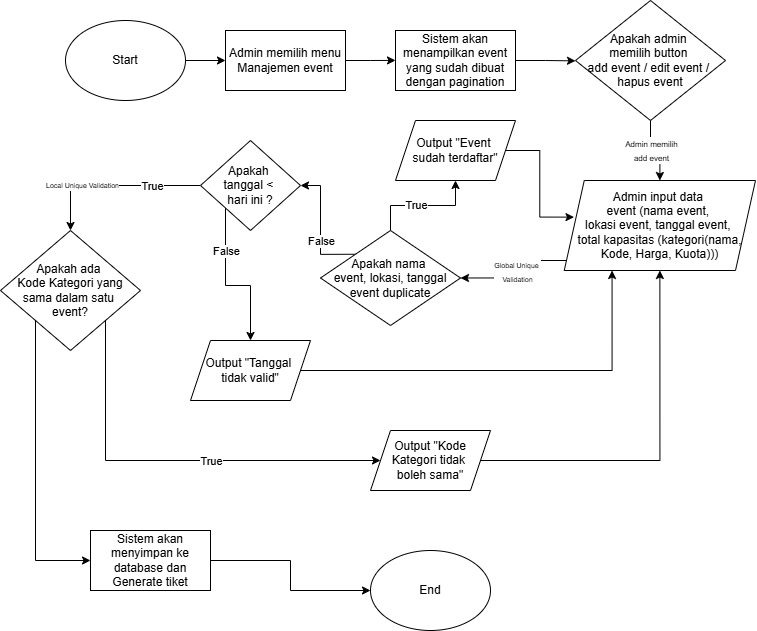

The diagram above was exported from draw.io. Its source (the exported page's mxGraphModel, read from the mxfile embedded in the PNG):
<mxGraphModel dx="1246" dy="676" grid="1" gridSize="10" guides="1" tooltips="1" connect="1" arrows="1" fold="1" page="1" pageScale="1" pageWidth="850" pageHeight="1100" math="0" shadow="0">
  <root>
    <mxCell id="0" />
    <mxCell id="1" parent="0" />
    <mxCell id="rHsstqVrgPK3knoyF-d9-4" edge="1" parent="1" source="rHsstqVrgPK3knoyF-d9-1" style="edgeStyle=orthogonalEdgeStyle;rounded=0;orthogonalLoop=1;jettySize=auto;html=1;exitX=1;exitY=0.5;exitDx=0;exitDy=0;entryX=0;entryY=0.5;entryDx=0;entryDy=0;" target="rHsstqVrgPK3knoyF-d9-3">
      <mxGeometry relative="1" as="geometry" />
    </mxCell>
    <mxCell id="rHsstqVrgPK3knoyF-d9-1" parent="1" style="ellipse;whiteSpace=wrap;html=1;" value="Start" vertex="1">
      <mxGeometry height="80" width="120" x="85" y="60" as="geometry" />
    </mxCell>
    <mxCell id="rHsstqVrgPK3knoyF-d9-5" edge="1" parent="1" source="rHsstqVrgPK3knoyF-d9-3" style="edgeStyle=orthogonalEdgeStyle;rounded=0;orthogonalLoop=1;jettySize=auto;html=1;exitX=1;exitY=0.5;exitDx=0;exitDy=0;">
      <mxGeometry relative="1" as="geometry">
        <mxPoint x="415" y="99.89473684210532" as="targetPoint" />
      </mxGeometry>
    </mxCell>
    <mxCell id="rHsstqVrgPK3knoyF-d9-3" parent="1" style="rounded=0;whiteSpace=wrap;html=1;" value="Admin memilih menu Manajemen event" vertex="1">
      <mxGeometry height="60" width="120" x="245" y="70" as="geometry" />
    </mxCell>
    <mxCell id="rHsstqVrgPK3knoyF-d9-7" edge="1" parent="1" source="rHsstqVrgPK3knoyF-d9-6" style="edgeStyle=orthogonalEdgeStyle;rounded=0;orthogonalLoop=1;jettySize=auto;html=1;exitX=1;exitY=0.5;exitDx=0;exitDy=0;">
      <mxGeometry relative="1" as="geometry">
        <mxPoint x="595" y="100.37037037037032" as="targetPoint" />
      </mxGeometry>
    </mxCell>
    <mxCell id="rHsstqVrgPK3knoyF-d9-6" parent="1" style="rounded=0;whiteSpace=wrap;html=1;" value="Sistem akan menampilkan event yang sudah dibuat dengan pagination" vertex="1">
      <mxGeometry height="60" width="120" x="415" y="70" as="geometry" />
    </mxCell>
    <mxCell id="rHsstqVrgPK3knoyF-d9-10" edge="1" parent="1" source="rHsstqVrgPK3knoyF-d9-9" style="edgeStyle=orthogonalEdgeStyle;rounded=0;orthogonalLoop=1;jettySize=auto;html=1;exitX=0.5;exitY=1;exitDx=0;exitDy=0;entryX=0.5;entryY=0;entryDx=0;entryDy=0;" target="rHsstqVrgPK3knoyF-d9-12">
      <mxGeometry relative="1" as="geometry">
        <mxPoint x="670" y="240" as="targetPoint" />
      </mxGeometry>
    </mxCell>
    <mxCell id="rHsstqVrgPK3knoyF-d9-11" connectable="0" parent="rHsstqVrgPK3knoyF-d9-10" style="edgeLabel;html=1;align=center;verticalAlign=middle;resizable=0;points=[];" value="&lt;font style=&quot;font-size: 8px;&quot;&gt;Admin memilih&lt;/font&gt;&lt;div&gt;&lt;font style=&quot;font-size: 8px;&quot;&gt;add event&lt;/font&gt;&lt;/div&gt;" vertex="1">
      <mxGeometry relative="1" x="-0.125" y="1" as="geometry">
        <mxPoint as="offset" />
      </mxGeometry>
    </mxCell>
    <mxCell id="rHsstqVrgPK3knoyF-d9-9" parent="1" style="rhombus;whiteSpace=wrap;html=1;" value="Apakah admin&amp;nbsp;&lt;div&gt;memilih button&amp;nbsp;&lt;/div&gt;&lt;div&gt;add event / edit event /&amp;nbsp;&lt;/div&gt;&lt;div&gt;hapus event&lt;/div&gt;" vertex="1">
      <mxGeometry height="120" width="150" x="595" y="40" as="geometry" />
    </mxCell>
    <mxCell id="rHsstqVrgPK3knoyF-d9-19" edge="1" parent="1" source="rHsstqVrgPK3knoyF-d9-12" style="edgeStyle=orthogonalEdgeStyle;rounded=0;orthogonalLoop=1;jettySize=auto;html=1;exitX=0;exitY=0.75;exitDx=0;exitDy=0;entryX=1;entryY=0.5;entryDx=0;entryDy=0;" target="rHsstqVrgPK3knoyF-d9-17">
      <mxGeometry relative="1" as="geometry">
        <Array as="points">
          <mxPoint x="589" y="300" />
          <mxPoint x="529" y="300" />
          <mxPoint x="529" y="318" />
        </Array>
      </mxGeometry>
    </mxCell>
    <mxCell id="l5NDp1Go-z9Ht9dfiH0h-6" connectable="0" parent="rHsstqVrgPK3knoyF-d9-19" style="edgeLabel;html=1;align=center;verticalAlign=middle;resizable=0;points=[];" value="&lt;font style=&quot;font-size: 7px;&quot;&gt;Global Unique&amp;nbsp;&lt;/font&gt;&lt;div&gt;&lt;font style=&quot;font-size: 7px;&quot;&gt;Validation&lt;/font&gt;&lt;/div&gt;" vertex="1">
      <mxGeometry relative="1" x="-0.1493" y="-1" as="geometry">
        <mxPoint x="-6" y="11" as="offset" />
      </mxGeometry>
    </mxCell>
    <mxCell id="rHsstqVrgPK3knoyF-d9-12" parent="1" style="shape=parallelogram;perimeter=parallelogramPerimeter;whiteSpace=wrap;html=1;fixedSize=1;" value="Admin input data&amp;nbsp;&lt;div&gt;event (nama event,&amp;nbsp;&lt;/div&gt;&lt;div&gt;lokasi event, tanggal event,&amp;nbsp;&lt;/div&gt;&lt;div&gt;total kapasitas (kategori(nama, Kode, Harga, Kuota)))&lt;/div&gt;" vertex="1">
      <mxGeometry height="90" width="191.25" x="583.75" y="220" as="geometry" />
    </mxCell>
    <mxCell id="rHsstqVrgPK3knoyF-d9-20" edge="1" parent="1" source="rHsstqVrgPK3knoyF-d9-17" style="edgeStyle=orthogonalEdgeStyle;rounded=0;orthogonalLoop=1;jettySize=auto;html=1;exitX=0.5;exitY=0;exitDx=0;exitDy=0;entryX=0.5;entryY=1;entryDx=0;entryDy=0;" target="rHsstqVrgPK3knoyF-d9-18">
      <mxGeometry relative="1" as="geometry" />
    </mxCell>
    <mxCell id="rHsstqVrgPK3knoyF-d9-22" connectable="0" parent="rHsstqVrgPK3knoyF-d9-20" style="edgeLabel;html=1;align=center;verticalAlign=middle;resizable=0;points=[];" value="True" vertex="1">
      <mxGeometry relative="1" x="-0.119" y="1" as="geometry">
        <mxPoint as="offset" />
      </mxGeometry>
    </mxCell>
    <mxCell id="aay-TvNeKX5vrUcMv3qu-12" edge="1" parent="1" source="rHsstqVrgPK3knoyF-d9-17" style="edgeStyle=orthogonalEdgeStyle;rounded=0;orthogonalLoop=1;jettySize=auto;html=1;exitX=0;exitY=0;exitDx=0;exitDy=0;entryX=1;entryY=0.5;entryDx=0;entryDy=0;" target="aay-TvNeKX5vrUcMv3qu-1">
      <mxGeometry relative="1" as="geometry">
        <Array as="points">
          <mxPoint x="340" y="294" />
          <mxPoint x="340" y="225" />
        </Array>
      </mxGeometry>
    </mxCell>
    <mxCell id="aay-TvNeKX5vrUcMv3qu-13" connectable="0" parent="aay-TvNeKX5vrUcMv3qu-12" style="edgeLabel;html=1;align=center;verticalAlign=middle;resizable=0;points=[];" value="False" vertex="1">
      <mxGeometry relative="1" x="0.056" y="-1" as="geometry">
        <mxPoint x="-1" y="17" as="offset" />
      </mxGeometry>
    </mxCell>
    <mxCell id="rHsstqVrgPK3knoyF-d9-17" parent="1" style="rhombus;whiteSpace=wrap;html=1;" value="Apakah nama&amp;nbsp;&lt;div&gt;event, lokasi, tanggal event duplicate&lt;/div&gt;" vertex="1">
      <mxGeometry height="95" width="140" x="340" y="270" as="geometry" />
    </mxCell>
    <mxCell id="rHsstqVrgPK3knoyF-d9-18" parent="1" style="shape=parallelogram;perimeter=parallelogramPerimeter;whiteSpace=wrap;html=1;fixedSize=1;" value="Output &quot;Event&amp;nbsp;&lt;div&gt;sudah terdaftar&quot;&lt;/div&gt;" vertex="1">
      <mxGeometry height="60" width="120" x="415" y="160" as="geometry" />
    </mxCell>
    <mxCell id="rHsstqVrgPK3knoyF-d9-21" edge="1" parent="1" source="rHsstqVrgPK3knoyF-d9-18" style="edgeStyle=orthogonalEdgeStyle;rounded=0;orthogonalLoop=1;jettySize=auto;html=1;exitX=1;exitY=0.5;exitDx=0;exitDy=0;entryX=0.051;entryY=0.407;entryDx=0;entryDy=0;entryPerimeter=0;" target="rHsstqVrgPK3knoyF-d9-12">
      <mxGeometry relative="1" as="geometry" />
    </mxCell>
    <mxCell id="aay-TvNeKX5vrUcMv3qu-6" edge="1" parent="1" source="rHsstqVrgPK3knoyF-d9-28" style="edgeStyle=orthogonalEdgeStyle;rounded=0;orthogonalLoop=1;jettySize=auto;html=1;exitX=1;exitY=1;exitDx=0;exitDy=0;entryX=0;entryY=0.5;entryDx=0;entryDy=0;" target="rHsstqVrgPK3knoyF-d9-31">
      <mxGeometry relative="1" as="geometry">
        <Array as="points">
          <mxPoint x="125" y="500" />
        </Array>
      </mxGeometry>
    </mxCell>
    <mxCell id="aay-TvNeKX5vrUcMv3qu-7" connectable="0" parent="aay-TvNeKX5vrUcMv3qu-6" style="edgeLabel;html=1;align=center;verticalAlign=middle;resizable=0;points=[];" value="True" vertex="1">
      <mxGeometry relative="1" x="0.1145" y="4" as="geometry">
        <mxPoint x="14" y="4" as="offset" />
      </mxGeometry>
    </mxCell>
    <mxCell id="aay-TvNeKX5vrUcMv3qu-8" edge="1" parent="1" source="rHsstqVrgPK3knoyF-d9-28" style="edgeStyle=orthogonalEdgeStyle;rounded=0;orthogonalLoop=1;jettySize=auto;html=1;exitX=0;exitY=1;exitDx=0;exitDy=0;entryX=0;entryY=0.5;entryDx=0;entryDy=0;" target="l5NDp1Go-z9Ht9dfiH0h-8">
      <mxGeometry relative="1" as="geometry" />
    </mxCell>
    <mxCell id="rHsstqVrgPK3knoyF-d9-28" parent="1" style="rhombus;whiteSpace=wrap;html=1;" value="Apakah ada&amp;nbsp;&lt;div&gt;Kode Kategori yang sama dalam satu&amp;nbsp;&lt;/div&gt;&lt;div&gt;event?&lt;/div&gt;" vertex="1">
      <mxGeometry height="120" width="140" x="20" y="270" as="geometry" />
    </mxCell>
    <mxCell id="l5NDp1Go-z9Ht9dfiH0h-4" edge="1" parent="1" source="rHsstqVrgPK3knoyF-d9-31" style="edgeStyle=orthogonalEdgeStyle;rounded=0;orthogonalLoop=1;jettySize=auto;html=1;exitX=1;exitY=0.5;exitDx=0;exitDy=0;entryX=0.5;entryY=1;entryDx=0;entryDy=0;" target="rHsstqVrgPK3knoyF-d9-12">
      <mxGeometry relative="1" as="geometry" />
    </mxCell>
    <mxCell id="rHsstqVrgPK3knoyF-d9-31" parent="1" style="shape=parallelogram;perimeter=parallelogramPerimeter;whiteSpace=wrap;html=1;fixedSize=1;" value="Output &quot;Kode Kategori tidak&amp;nbsp;&lt;div&gt;boleh sama&quot;&lt;/div&gt;" vertex="1">
      <mxGeometry height="60" width="120" x="390" y="470" as="geometry" />
    </mxCell>
    <mxCell id="aay-TvNeKX5vrUcMv3qu-9" edge="1" parent="1" source="l5NDp1Go-z9Ht9dfiH0h-8" style="edgeStyle=orthogonalEdgeStyle;rounded=0;orthogonalLoop=1;jettySize=auto;html=1;exitX=1;exitY=0.5;exitDx=0;exitDy=0;entryX=0;entryY=0.5;entryDx=0;entryDy=0;" target="l5NDp1Go-z9Ht9dfiH0h-11">
      <mxGeometry relative="1" as="geometry" />
    </mxCell>
    <mxCell id="l5NDp1Go-z9Ht9dfiH0h-8" parent="1" style="rounded=0;whiteSpace=wrap;html=1;" value="Sistem akan menyimpan ke database dan Generate tiket" vertex="1">
      <mxGeometry height="60" width="120" x="110" y="570" as="geometry" />
    </mxCell>
    <mxCell id="l5NDp1Go-z9Ht9dfiH0h-11" parent="1" style="ellipse;whiteSpace=wrap;html=1;" value="End" vertex="1">
      <mxGeometry height="80" width="120" x="390" y="590" as="geometry" />
    </mxCell>
    <mxCell id="aay-TvNeKX5vrUcMv3qu-14" edge="1" parent="1" source="aay-TvNeKX5vrUcMv3qu-1" style="edgeStyle=orthogonalEdgeStyle;rounded=0;orthogonalLoop=1;jettySize=auto;html=1;exitX=0;exitY=0.5;exitDx=0;exitDy=0;entryX=0.5;entryY=0;entryDx=0;entryDy=0;" target="rHsstqVrgPK3knoyF-d9-28">
      <mxGeometry relative="1" as="geometry" />
    </mxCell>
    <mxCell id="aay-TvNeKX5vrUcMv3qu-16" connectable="0" parent="aay-TvNeKX5vrUcMv3qu-14" style="edgeLabel;html=1;align=center;verticalAlign=middle;resizable=0;points=[];" value="True" vertex="1">
      <mxGeometry relative="1" x="-0.6505" as="geometry">
        <mxPoint x="-19" as="offset" />
      </mxGeometry>
    </mxCell>
    <mxCell id="aay-TvNeKX5vrUcMv3qu-15" edge="1" parent="1" source="aay-TvNeKX5vrUcMv3qu-1" style="edgeStyle=orthogonalEdgeStyle;rounded=0;orthogonalLoop=1;jettySize=auto;html=1;exitX=0;exitY=1;exitDx=0;exitDy=0;entryX=0.5;entryY=0;entryDx=0;entryDy=0;" target="aay-TvNeKX5vrUcMv3qu-4">
      <mxGeometry relative="1" as="geometry" />
    </mxCell>
    <mxCell id="aay-TvNeKX5vrUcMv3qu-17" connectable="0" parent="aay-TvNeKX5vrUcMv3qu-15" style="edgeLabel;html=1;align=center;verticalAlign=middle;resizable=0;points=[];" value="False" vertex="1">
      <mxGeometry relative="1" x="-0.5414" y="3" as="geometry">
        <mxPoint x="-3" y="7" as="offset" />
      </mxGeometry>
    </mxCell>
    <mxCell id="aay-TvNeKX5vrUcMv3qu-1" parent="1" style="rhombus;whiteSpace=wrap;html=1;" value="Apakah&amp;nbsp;&lt;div&gt;tanggal &amp;lt;&amp;nbsp;&lt;/div&gt;&lt;div&gt;hari ini ?&lt;/div&gt;" vertex="1">
      <mxGeometry height="90" width="100" x="220" y="180" as="geometry" />
    </mxCell>
    <mxCell id="aay-TvNeKX5vrUcMv3qu-5" edge="1" parent="1" source="aay-TvNeKX5vrUcMv3qu-4" style="edgeStyle=orthogonalEdgeStyle;rounded=0;orthogonalLoop=1;jettySize=auto;html=1;exitX=1;exitY=0.5;exitDx=0;exitDy=0;entryX=0.25;entryY=1;entryDx=0;entryDy=0;" target="rHsstqVrgPK3knoyF-d9-12">
      <mxGeometry relative="1" as="geometry" />
    </mxCell>
    <mxCell id="aay-TvNeKX5vrUcMv3qu-4" parent="1" style="shape=parallelogram;perimeter=parallelogramPerimeter;whiteSpace=wrap;html=1;fixedSize=1;" value="Output &quot;Tanggal&amp;nbsp;&lt;div&gt;tidak valid&quot;&lt;/div&gt;" vertex="1">
      <mxGeometry height="60" width="120" x="210" y="380" as="geometry" />
    </mxCell>
    <mxCell id="aay-TvNeKX5vrUcMv3qu-11" connectable="0" parent="1" style="edgeLabel;html=1;align=center;verticalAlign=middle;resizable=0;points=[];" value="&lt;font style=&quot;font-size: 7px;&quot;&gt;Local Unique Validation&lt;/font&gt;" vertex="1">
      <mxGeometry x="110" y="225" as="geometry">
        <mxPoint x="-9" y="-2" as="offset" />
      </mxGeometry>
    </mxCell>
  </root>
</mxGraphModel>